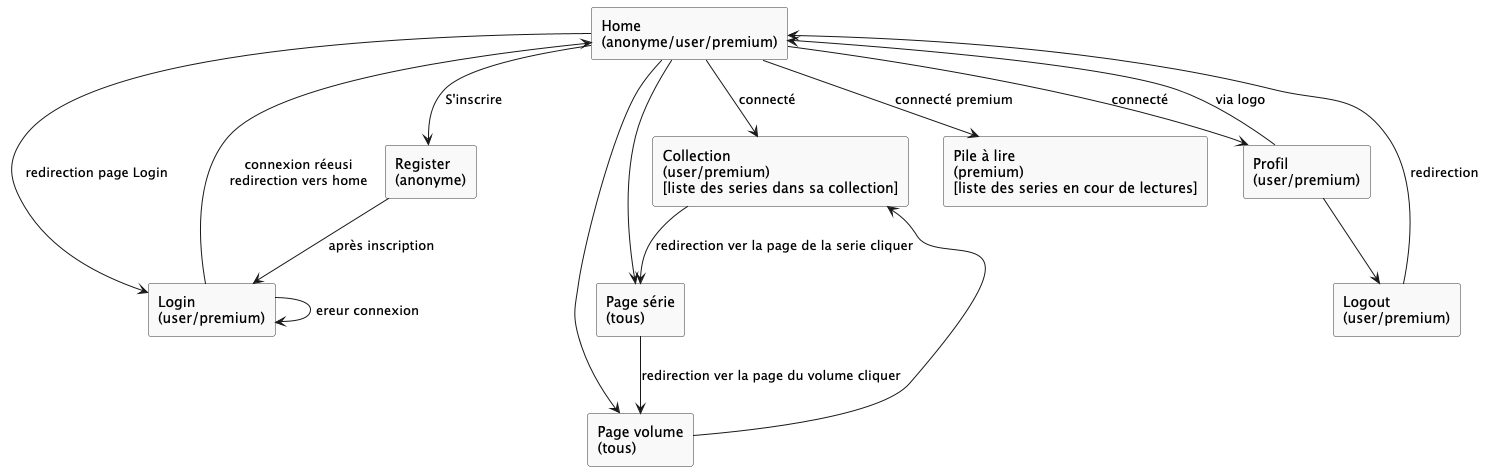

The diagram above was rendered by PlantUML. Its source (embedded in the PNG):
@startuml
skinparam rectangle {
  BackgroundColor #F9F9F9
  BorderColor #333
  FontSize 14
}

rectangle "Home\n(anonyme/user/premium)" as HomePage
rectangle "Login\n(user/premium)" as LoginPage
rectangle "Register\n(anonyme)" as RegisterPage
rectangle "Collection\n(user/premium)\n[liste des series dans sa collection]" as CollectionPage
rectangle "Pile à lire\n(premium)\n[liste des series en cour de lectures]" as PileALirePage
rectangle "Page série\n(tous)" as PageSeriePage
rectangle "Page volume\n(tous)" as PageVolumePage
rectangle "Profil\n(user/premium)" as ProfilPage
rectangle "Logout\n(user/premium)" as LogoutPage

HomePage --> LoginPage : redirection page Login
LoginPage --> HomePage : connexion réeusi\nredirection vers home
LoginPage --> LoginPage : ereur connexion

HomePage --> RegisterPage : S'inscrire
RegisterPage --> LoginPage : après inscription

HomePage --> CollectionPage : connecté
HomePage --> PileALirePage : connecté premium







HomePage --> PageSeriePage
HomePage --> PageVolumePage
HomePage --> ProfilPage : connecté


CollectionPage --> PageSeriePage: redirection ver la page de la serie cliquer
PageSeriePage --> PageVolumePage: redirection ver la page du volume cliquer
PageVolumePage --> CollectionPage

ProfilPage --> HomePage : via logo
ProfilPage --> LogoutPage
LogoutPage --> HomePage : redirection

@enduml